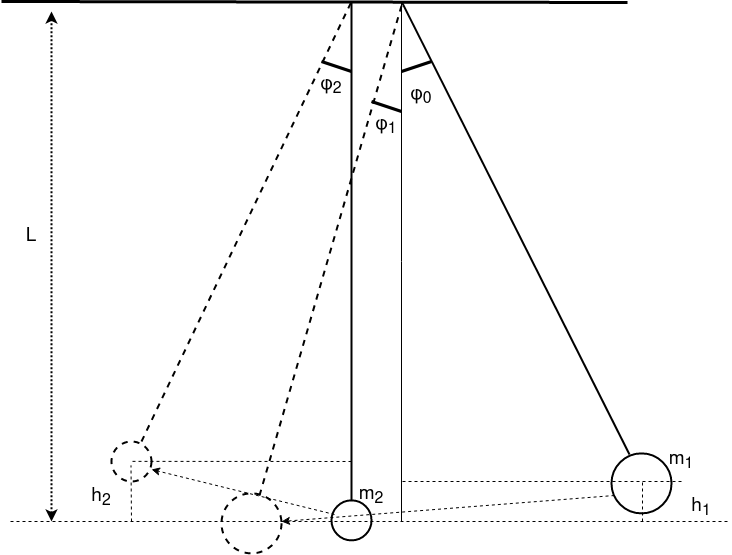

The diagram above was exported from draw.io. Its source (the exported page's mxGraphModel, read from the mxfile embedded in the PNG):
<mxGraphModel dx="1350" dy="793" grid="1" gridSize="10" guides="1" tooltips="1" connect="1" arrows="1" fold="1" page="1" pageScale="1" pageWidth="850" pageHeight="1100" math="0" shadow="0">
  <root>
    <mxCell id="0" />
    <mxCell id="1" parent="0" />
    <mxCell id="Tlx-Kxiekh9QiiYK8_B5-1" value="" style="ellipse;whiteSpace=wrap;html=1;strokeWidth=2;" parent="1" vertex="1">
      <mxGeometry x="680" y="641.87" width="60" height="60" as="geometry" />
    </mxCell>
    <mxCell id="Tlx-Kxiekh9QiiYK8_B5-2" value="" style="ellipse;whiteSpace=wrap;html=1;strokeWidth=2;" parent="1" vertex="1">
      <mxGeometry x="400" y="688.87" width="40" height="40" as="geometry" />
    </mxCell>
    <mxCell id="Tlx-Kxiekh9QiiYK8_B5-3" value="" style="ellipse;whiteSpace=wrap;html=1;dashed=1;strokeWidth=2;" parent="1" vertex="1">
      <mxGeometry x="290" y="681.87" width="60" height="60" as="geometry" />
    </mxCell>
    <mxCell id="Tlx-Kxiekh9QiiYK8_B5-6" value="" style="ellipse;whiteSpace=wrap;html=1;dashed=1;strokeWidth=2;" parent="1" vertex="1">
      <mxGeometry x="180" y="630" width="40" height="40" as="geometry" />
    </mxCell>
    <mxCell id="Tlx-Kxiekh9QiiYK8_B5-7" value="" style="endArrow=none;html=1;rounded=0;exitX=0.5;exitY=0;exitDx=0;exitDy=0;strokeWidth=2;" parent="1" source="Tlx-Kxiekh9QiiYK8_B5-2" edge="1">
      <mxGeometry width="50" height="50" relative="1" as="geometry">
        <mxPoint x="420" y="680" as="sourcePoint" />
        <mxPoint x="420" y="190" as="targetPoint" />
      </mxGeometry>
    </mxCell>
    <mxCell id="Tlx-Kxiekh9QiiYK8_B5-8" value="" style="endArrow=none;html=1;rounded=0;exitX=0.3;exitY=0.019;exitDx=0;exitDy=0;exitPerimeter=0;strokeWidth=2;" parent="1" source="Tlx-Kxiekh9QiiYK8_B5-1" edge="1">
      <mxGeometry width="50" height="50" relative="1" as="geometry">
        <mxPoint x="469.5" y="701.87" as="sourcePoint" />
        <mxPoint x="470" y="189.87" as="targetPoint" />
      </mxGeometry>
    </mxCell>
    <mxCell id="Tlx-Kxiekh9QiiYK8_B5-9" value="" style="endArrow=none;html=1;exitX=0.633;exitY=0.036;exitDx=0;exitDy=0;exitPerimeter=0;rounded=0;dashed=1;strokeWidth=2;" parent="1" source="Tlx-Kxiekh9QiiYK8_B5-3" edge="1">
      <mxGeometry width="50" height="50" relative="1" as="geometry">
        <mxPoint x="699" y="644.01" as="sourcePoint" />
        <mxPoint x="471" y="190.87" as="targetPoint" />
      </mxGeometry>
    </mxCell>
    <mxCell id="Tlx-Kxiekh9QiiYK8_B5-10" value="" style="endArrow=none;html=1;rounded=0;dashed=1;strokeWidth=2;" parent="1" edge="1">
      <mxGeometry width="50" height="50" relative="1" as="geometry">
        <mxPoint x="210" y="630" as="sourcePoint" />
        <mxPoint x="420" y="190" as="targetPoint" />
      </mxGeometry>
    </mxCell>
    <mxCell id="Tlx-Kxiekh9QiiYK8_B5-13" value="" style="endArrow=classic;html=1;rounded=0;dashed=1;entryX=1;entryY=0.7;entryDx=0;entryDy=0;exitX=0.075;exitY=0.353;exitDx=0;exitDy=0;exitPerimeter=0;entryPerimeter=0;" parent="1" source="Tlx-Kxiekh9QiiYK8_B5-2" target="Tlx-Kxiekh9QiiYK8_B5-6" edge="1">
      <mxGeometry width="50" height="50" relative="1" as="geometry">
        <mxPoint x="400" y="580" as="sourcePoint" />
        <mxPoint x="450" y="530" as="targetPoint" />
      </mxGeometry>
    </mxCell>
    <mxCell id="Tlx-Kxiekh9QiiYK8_B5-14" value="" style="endArrow=classic;html=1;rounded=0;dashed=1;exitX=0.05;exitY=0.702;exitDx=0;exitDy=0;exitPerimeter=0;" parent="1" source="Tlx-Kxiekh9QiiYK8_B5-1" edge="1">
      <mxGeometry width="50" height="50" relative="1" as="geometry">
        <mxPoint x="463" y="725.9899999999998" as="sourcePoint" />
        <mxPoint x="350" y="710" as="targetPoint" />
      </mxGeometry>
    </mxCell>
    <mxCell id="Tlx-Kxiekh9QiiYK8_B5-15" value="" style="endArrow=none;dashed=1;html=1;rounded=0;" parent="1" edge="1">
      <mxGeometry width="50" height="50" relative="1" as="geometry">
        <mxPoint x="79" y="710" as="sourcePoint" />
        <mxPoint x="799" y="710" as="targetPoint" />
      </mxGeometry>
    </mxCell>
    <mxCell id="Tlx-Kxiekh9QiiYK8_B5-16" value="" style="endArrow=none;dashed=1;html=1;rounded=0;" parent="1" edge="1">
      <mxGeometry width="50" height="50" relative="1" as="geometry">
        <mxPoint x="711" y="710" as="sourcePoint" />
        <mxPoint x="711" y="670" as="targetPoint" />
      </mxGeometry>
    </mxCell>
    <mxCell id="Tlx-Kxiekh9QiiYK8_B5-17" value="" style="endArrow=none;dashed=1;html=1;rounded=0;" parent="1" edge="1">
      <mxGeometry width="50" height="50" relative="1" as="geometry">
        <mxPoint x="750" y="670" as="sourcePoint" />
        <mxPoint x="470" y="670" as="targetPoint" />
      </mxGeometry>
    </mxCell>
    <mxCell id="Tlx-Kxiekh9QiiYK8_B5-18" value="" style="endArrow=none;html=1;rounded=0;" parent="1" edge="1">
      <mxGeometry width="50" height="50" relative="1" as="geometry">
        <mxPoint x="470" y="710" as="sourcePoint" />
        <mxPoint x="470" y="190" as="targetPoint" />
      </mxGeometry>
    </mxCell>
    <mxCell id="Tlx-Kxiekh9QiiYK8_B5-19" value="" style="endArrow=none;html=1;rounded=0;strokeWidth=3;" parent="1" edge="1">
      <mxGeometry width="50" height="50" relative="1" as="geometry">
        <mxPoint x="70" y="190" as="sourcePoint" />
        <mxPoint x="696" y="191" as="targetPoint" />
      </mxGeometry>
    </mxCell>
    <mxCell id="Tlx-Kxiekh9QiiYK8_B5-20" value="" style="endArrow=none;html=1;rounded=0;strokeWidth=3;" parent="1" edge="1">
      <mxGeometry width="50" height="50" relative="1" as="geometry">
        <mxPoint x="470" y="260" as="sourcePoint" />
        <mxPoint x="500" y="250" as="targetPoint" />
      </mxGeometry>
    </mxCell>
    <mxCell id="Tlx-Kxiekh9QiiYK8_B5-21" value="" style="endArrow=none;html=1;rounded=0;strokeWidth=3;" parent="1" edge="1">
      <mxGeometry width="50" height="50" relative="1" as="geometry">
        <mxPoint x="390" y="250" as="sourcePoint" />
        <mxPoint x="420" y="260" as="targetPoint" />
      </mxGeometry>
    </mxCell>
    <mxCell id="Tlx-Kxiekh9QiiYK8_B5-22" value="φ&lt;sub&gt;0&lt;/sub&gt;" style="text;html=1;strokeColor=none;fillColor=none;align=center;verticalAlign=middle;whiteSpace=wrap;rounded=0;dashed=1;fontSize=19;" parent="1" vertex="1">
      <mxGeometry x="460" y="270" width="60" height="30" as="geometry" />
    </mxCell>
    <mxCell id="Tlx-Kxiekh9QiiYK8_B5-23" value="φ&lt;sub&gt;2&lt;/sub&gt;" style="text;html=1;strokeColor=none;fillColor=none;align=center;verticalAlign=middle;whiteSpace=wrap;rounded=0;dashed=1;fontSize=19;" parent="1" vertex="1">
      <mxGeometry x="370" y="260" width="60" height="30" as="geometry" />
    </mxCell>
    <mxCell id="Tlx-Kxiekh9QiiYK8_B5-24" value="" style="endArrow=none;dashed=1;html=1;rounded=0;" parent="1" edge="1">
      <mxGeometry width="50" height="50" relative="1" as="geometry">
        <mxPoint x="420" y="650" as="sourcePoint" />
        <mxPoint x="200" y="649.87" as="targetPoint" />
      </mxGeometry>
    </mxCell>
    <mxCell id="Tlx-Kxiekh9QiiYK8_B5-25" value="" style="endArrow=none;html=1;rounded=0;strokeWidth=3;" parent="1" edge="1">
      <mxGeometry width="50" height="50" relative="1" as="geometry">
        <mxPoint x="440" y="290" as="sourcePoint" />
        <mxPoint x="470" y="300" as="targetPoint" />
      </mxGeometry>
    </mxCell>
    <mxCell id="Tlx-Kxiekh9QiiYK8_B5-26" value="φ&lt;sub&gt;1&lt;/sub&gt;" style="text;html=1;strokeColor=none;fillColor=none;align=center;verticalAlign=middle;whiteSpace=wrap;rounded=0;dashed=1;fontSize=19;" parent="1" vertex="1">
      <mxGeometry x="425" y="300" width="60" height="30" as="geometry" />
    </mxCell>
    <mxCell id="Tlx-Kxiekh9QiiYK8_B5-27" value="" style="endArrow=none;dashed=1;html=1;rounded=0;" parent="1" edge="1">
      <mxGeometry width="50" height="50" relative="1" as="geometry">
        <mxPoint x="200" y="710" as="sourcePoint" />
        <mxPoint x="199.5" y="653.87" as="targetPoint" />
      </mxGeometry>
    </mxCell>
    <mxCell id="Tlx-Kxiekh9QiiYK8_B5-28" value="h&lt;sub&gt;1&lt;/sub&gt;" style="text;html=1;strokeColor=none;fillColor=none;align=center;verticalAlign=middle;whiteSpace=wrap;rounded=0;dashed=1;fontSize=19;" parent="1" vertex="1">
      <mxGeometry x="740" y="681.87" width="60" height="30" as="geometry" />
    </mxCell>
    <mxCell id="Tlx-Kxiekh9QiiYK8_B5-30" value="h&lt;sub&gt;2&lt;/sub&gt;" style="text;html=1;strokeColor=none;fillColor=none;align=center;verticalAlign=middle;whiteSpace=wrap;rounded=0;dashed=1;fontSize=19;" parent="1" vertex="1">
      <mxGeometry x="140" y="671.87" width="60" height="30" as="geometry" />
    </mxCell>
    <mxCell id="Tlx-Kxiekh9QiiYK8_B5-31" value="m&lt;sub&gt;1&lt;/sub&gt;" style="text;html=1;strokeColor=none;fillColor=none;align=center;verticalAlign=middle;whiteSpace=wrap;rounded=0;dashed=1;fontSize=19;" parent="1" vertex="1">
      <mxGeometry x="720" y="635" width="60" height="30" as="geometry" />
    </mxCell>
    <mxCell id="Tlx-Kxiekh9QiiYK8_B5-32" value="m&lt;sub&gt;2&lt;/sub&gt;" style="text;html=1;strokeColor=none;fillColor=none;align=center;verticalAlign=middle;whiteSpace=wrap;rounded=0;dashed=1;fontSize=19;" parent="1" vertex="1">
      <mxGeometry x="410" y="670" width="60" height="30" as="geometry" />
    </mxCell>
    <mxCell id="Tlx-Kxiekh9QiiYK8_B5-35" value="" style="endArrow=classic;startArrow=classic;html=1;rounded=0;dashed=1;dashPattern=1 1;strokeWidth=2;fontSize=19;" parent="1" edge="1">
      <mxGeometry width="50" height="50" relative="1" as="geometry">
        <mxPoint x="120" y="710" as="sourcePoint" />
        <mxPoint x="120" y="200" as="targetPoint" />
      </mxGeometry>
    </mxCell>
    <mxCell id="Tlx-Kxiekh9QiiYK8_B5-36" value="L" style="text;html=1;strokeColor=none;fillColor=none;align=center;verticalAlign=middle;whiteSpace=wrap;rounded=0;dashed=1;fontSize=19;" parent="1" vertex="1">
      <mxGeometry x="70" y="410" width="60" height="30" as="geometry" />
    </mxCell>
  </root>
</mxGraphModel>